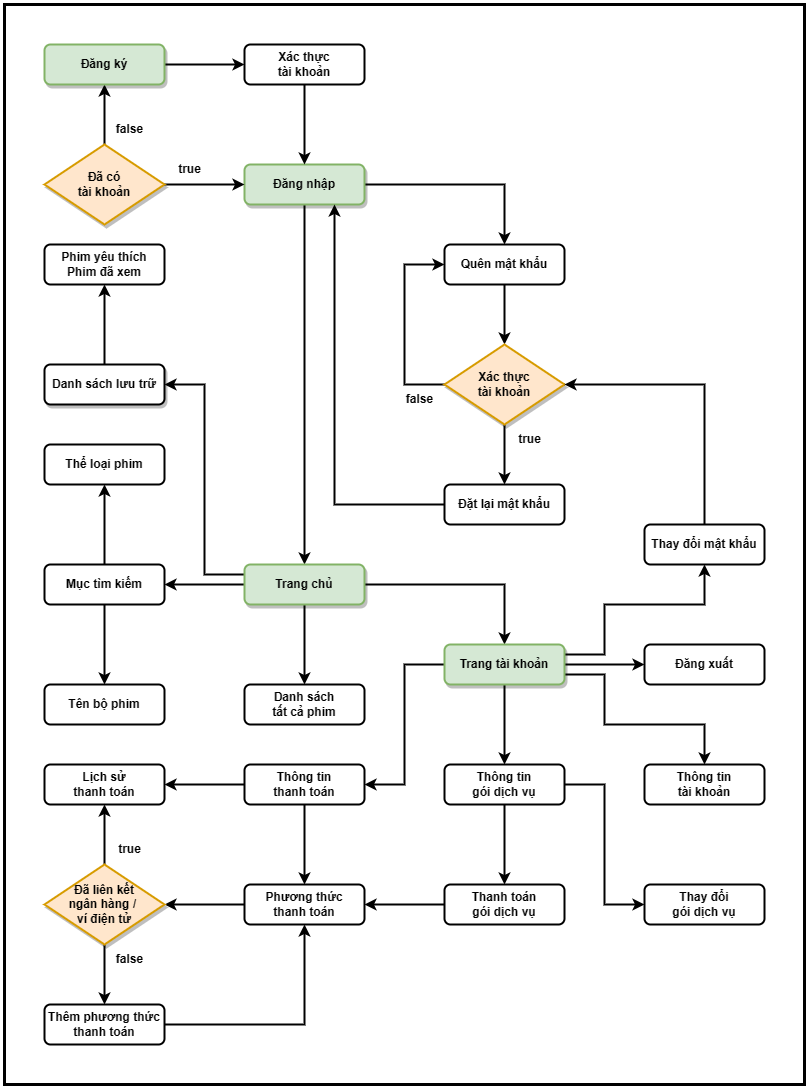

The diagram above was exported from draw.io. Its source (the exported page's mxGraphModel, read from the mxfile embedded in the PNG):
<mxGraphModel dx="1377" dy="756" grid="1" gridSize="10" guides="1" tooltips="1" connect="1" arrows="1" fold="1" page="1" pageScale="1" pageWidth="827" pageHeight="1169" math="0" shadow="0">
  <root>
    <mxCell id="0" />
    <mxCell id="1" parent="0" />
    <mxCell id="R6R2RgUmrvNEscCB8xWO-100" value="" style="rounded=0;whiteSpace=wrap;html=1;strokeWidth=3;" vertex="1" parent="1">
      <mxGeometry x="13" y="40" width="800" height="1080" as="geometry" />
    </mxCell>
    <mxCell id="R6R2RgUmrvNEscCB8xWO-32" style="edgeStyle=orthogonalEdgeStyle;orthogonalLoop=1;jettySize=auto;html=1;entryX=0.5;entryY=0;entryDx=0;entryDy=0;rounded=0;strokeWidth=2;fontFamily=Helvetica;fontStyle=1;shadow=0;" edge="1" parent="1" source="R6R2RgUmrvNEscCB8xWO-18" target="R6R2RgUmrvNEscCB8xWO-28">
      <mxGeometry relative="1" as="geometry" />
    </mxCell>
    <mxCell id="R6R2RgUmrvNEscCB8xWO-39" style="edgeStyle=orthogonalEdgeStyle;orthogonalLoop=1;jettySize=auto;html=1;exitX=0.5;exitY=1;exitDx=0;exitDy=0;fontFamily=Helvetica;fontStyle=1;strokeWidth=2;shadow=0;" edge="1" parent="1" source="R6R2RgUmrvNEscCB8xWO-18">
      <mxGeometry relative="1" as="geometry">
        <mxPoint x="313" y="600" as="targetPoint" />
      </mxGeometry>
    </mxCell>
    <mxCell id="R6R2RgUmrvNEscCB8xWO-18" value="Đăng nhập" style="rounded=1;whiteSpace=wrap;html=1;strokeWidth=2;fontFamily=Helvetica;fontStyle=1;shadow=1;fillColor=#d5e8d4;strokeColor=#82b366;" vertex="1" parent="1">
      <mxGeometry x="253" y="200" width="120" height="40" as="geometry" />
    </mxCell>
    <mxCell id="R6R2RgUmrvNEscCB8xWO-20" style="edgeStyle=orthogonalEdgeStyle;orthogonalLoop=1;jettySize=auto;html=1;entryX=0;entryY=0.5;entryDx=0;entryDy=0;strokeWidth=2;fontFamily=Helvetica;fontStyle=1;shadow=0;" edge="1" parent="1" source="R6R2RgUmrvNEscCB8xWO-19" target="R6R2RgUmrvNEscCB8xWO-18">
      <mxGeometry relative="1" as="geometry" />
    </mxCell>
    <mxCell id="R6R2RgUmrvNEscCB8xWO-23" style="edgeStyle=orthogonalEdgeStyle;orthogonalLoop=1;jettySize=auto;html=1;entryX=0.5;entryY=1;entryDx=0;entryDy=0;strokeWidth=2;fontFamily=Helvetica;fontStyle=1;shadow=0;" edge="1" parent="1" source="R6R2RgUmrvNEscCB8xWO-19" target="R6R2RgUmrvNEscCB8xWO-22">
      <mxGeometry relative="1" as="geometry" />
    </mxCell>
    <mxCell id="R6R2RgUmrvNEscCB8xWO-19" value="Đã có&lt;br&gt;tài khoản" style="rhombus;whiteSpace=wrap;html=1;fontFamily=Helvetica;strokeWidth=2;fontStyle=1;shadow=1;fillColor=#ffe6cc;strokeColor=#d79b00;" vertex="1" parent="1">
      <mxGeometry x="53" y="180" width="120" height="80" as="geometry" />
    </mxCell>
    <mxCell id="R6R2RgUmrvNEscCB8xWO-21" value="true" style="text;html=1;align=center;verticalAlign=middle;resizable=0;points=[];autosize=1;strokeColor=none;fillColor=none;fontStyle=1;strokeWidth=2;fontFamily=Helvetica;shadow=0;" vertex="1" parent="1">
      <mxGeometry x="173" y="190" width="50" height="30" as="geometry" />
    </mxCell>
    <mxCell id="R6R2RgUmrvNEscCB8xWO-26" style="edgeStyle=orthogonalEdgeStyle;orthogonalLoop=1;jettySize=auto;html=1;exitX=1;exitY=0.5;exitDx=0;exitDy=0;entryX=0;entryY=0.5;entryDx=0;entryDy=0;strokeWidth=2;fontFamily=Helvetica;fontStyle=1;shadow=0;" edge="1" parent="1" source="R6R2RgUmrvNEscCB8xWO-22" target="R6R2RgUmrvNEscCB8xWO-25">
      <mxGeometry relative="1" as="geometry" />
    </mxCell>
    <mxCell id="R6R2RgUmrvNEscCB8xWO-22" value="Đăng ký" style="rounded=1;whiteSpace=wrap;html=1;strokeWidth=2;fontFamily=Helvetica;fontStyle=1;shadow=1;fillColor=#d5e8d4;strokeColor=#82b366;" vertex="1" parent="1">
      <mxGeometry x="53" y="80" width="120" height="40" as="geometry" />
    </mxCell>
    <mxCell id="R6R2RgUmrvNEscCB8xWO-24" value="false" style="text;html=1;align=center;verticalAlign=middle;resizable=0;points=[];autosize=1;strokeColor=none;fillColor=none;fontStyle=1;strokeWidth=2;fontFamily=Helvetica;shadow=0;" vertex="1" parent="1">
      <mxGeometry x="113" y="150" width="50" height="30" as="geometry" />
    </mxCell>
    <mxCell id="R6R2RgUmrvNEscCB8xWO-27" style="edgeStyle=orthogonalEdgeStyle;orthogonalLoop=1;jettySize=auto;html=1;exitX=0.5;exitY=1;exitDx=0;exitDy=0;entryX=0.5;entryY=0;entryDx=0;entryDy=0;strokeWidth=2;fontFamily=Helvetica;fontStyle=1;shadow=0;" edge="1" parent="1" source="R6R2RgUmrvNEscCB8xWO-25" target="R6R2RgUmrvNEscCB8xWO-18">
      <mxGeometry relative="1" as="geometry" />
    </mxCell>
    <mxCell id="R6R2RgUmrvNEscCB8xWO-25" value="Xác thực&lt;br&gt;tài khoản" style="rounded=1;whiteSpace=wrap;html=1;strokeWidth=2;fontFamily=Helvetica;fontStyle=1;shadow=0;" vertex="1" parent="1">
      <mxGeometry x="253" y="80" width="120" height="40" as="geometry" />
    </mxCell>
    <mxCell id="R6R2RgUmrvNEscCB8xWO-33" style="edgeStyle=orthogonalEdgeStyle;orthogonalLoop=1;jettySize=auto;html=1;entryX=0.5;entryY=0;entryDx=0;entryDy=0;strokeWidth=2;fontFamily=Helvetica;fontStyle=1;shadow=0;" edge="1" parent="1" source="R6R2RgUmrvNEscCB8xWO-28" target="R6R2RgUmrvNEscCB8xWO-30">
      <mxGeometry relative="1" as="geometry" />
    </mxCell>
    <mxCell id="R6R2RgUmrvNEscCB8xWO-28" value="Quên mật khẩu" style="rounded=1;whiteSpace=wrap;html=1;strokeWidth=2;fontFamily=Helvetica;fontStyle=1;shadow=0;" vertex="1" parent="1">
      <mxGeometry x="453" y="280" width="120" height="40" as="geometry" />
    </mxCell>
    <mxCell id="R6R2RgUmrvNEscCB8xWO-35" style="edgeStyle=orthogonalEdgeStyle;orthogonalLoop=1;jettySize=auto;html=1;entryX=0.75;entryY=1;entryDx=0;entryDy=0;rounded=0;strokeWidth=2;fontFamily=Helvetica;fontStyle=1;shadow=0;" edge="1" parent="1" source="R6R2RgUmrvNEscCB8xWO-29" target="R6R2RgUmrvNEscCB8xWO-18">
      <mxGeometry relative="1" as="geometry" />
    </mxCell>
    <mxCell id="R6R2RgUmrvNEscCB8xWO-29" value="Đặt lại mật khẩu" style="rounded=1;whiteSpace=wrap;html=1;strokeWidth=2;fontFamily=Helvetica;fontStyle=1;shadow=0;" vertex="1" parent="1">
      <mxGeometry x="453" y="520" width="120" height="40" as="geometry" />
    </mxCell>
    <mxCell id="R6R2RgUmrvNEscCB8xWO-34" style="edgeStyle=orthogonalEdgeStyle;orthogonalLoop=1;jettySize=auto;html=1;entryX=0.5;entryY=0;entryDx=0;entryDy=0;strokeWidth=2;fontFamily=Helvetica;fontStyle=1;shadow=0;" edge="1" parent="1" source="R6R2RgUmrvNEscCB8xWO-30" target="R6R2RgUmrvNEscCB8xWO-29">
      <mxGeometry relative="1" as="geometry" />
    </mxCell>
    <mxCell id="R6R2RgUmrvNEscCB8xWO-38" style="edgeStyle=orthogonalEdgeStyle;orthogonalLoop=1;jettySize=auto;html=1;exitX=1;exitY=0.5;exitDx=0;exitDy=0;entryX=0;entryY=0.5;entryDx=0;entryDy=0;rounded=0;strokeWidth=2;fontFamily=Helvetica;fontStyle=1;shadow=0;" edge="1" parent="1" source="R6R2RgUmrvNEscCB8xWO-30" target="R6R2RgUmrvNEscCB8xWO-28">
      <mxGeometry relative="1" as="geometry">
        <Array as="points">
          <mxPoint x="413" y="420" />
          <mxPoint x="413" y="300" />
        </Array>
      </mxGeometry>
    </mxCell>
    <mxCell id="R6R2RgUmrvNEscCB8xWO-30" value="Xác thực&lt;br&gt;tài khoản" style="rhombus;whiteSpace=wrap;html=1;fontFamily=Helvetica;strokeWidth=2;fontStyle=1;shadow=1;fillColor=#ffe6cc;strokeColor=#d79b00;" vertex="1" parent="1">
      <mxGeometry x="453" y="380" width="120" height="80" as="geometry" />
    </mxCell>
    <mxCell id="R6R2RgUmrvNEscCB8xWO-36" value="true" style="text;html=1;align=center;verticalAlign=middle;resizable=0;points=[];autosize=1;strokeColor=none;fillColor=none;fontStyle=1;strokeWidth=2;fontFamily=Helvetica;shadow=0;" vertex="1" parent="1">
      <mxGeometry x="513" y="460" width="50" height="30" as="geometry" />
    </mxCell>
    <mxCell id="R6R2RgUmrvNEscCB8xWO-37" value="false" style="text;html=1;align=center;verticalAlign=middle;resizable=0;points=[];autosize=1;strokeColor=none;fillColor=none;fontStyle=1;strokeWidth=2;fontFamily=Helvetica;shadow=0;" vertex="1" parent="1">
      <mxGeometry x="403" y="420" width="50" height="30" as="geometry" />
    </mxCell>
    <mxCell id="R6R2RgUmrvNEscCB8xWO-42" style="edgeStyle=orthogonalEdgeStyle;orthogonalLoop=1;jettySize=auto;html=1;entryX=0.5;entryY=0;entryDx=0;entryDy=0;fontFamily=Helvetica;fontStyle=1;rounded=0;exitX=1;exitY=0.5;exitDx=0;exitDy=0;strokeWidth=2;shadow=0;" edge="1" parent="1" source="R6R2RgUmrvNEscCB8xWO-40" target="R6R2RgUmrvNEscCB8xWO-41">
      <mxGeometry relative="1" as="geometry">
        <mxPoint x="453" y="620" as="sourcePoint" />
      </mxGeometry>
    </mxCell>
    <mxCell id="R6R2RgUmrvNEscCB8xWO-94" style="edgeStyle=orthogonalEdgeStyle;orthogonalLoop=1;jettySize=auto;html=1;strokeWidth=2;shadow=0;" edge="1" parent="1" source="R6R2RgUmrvNEscCB8xWO-40" target="R6R2RgUmrvNEscCB8xWO-90">
      <mxGeometry relative="1" as="geometry" />
    </mxCell>
    <mxCell id="R6R2RgUmrvNEscCB8xWO-95" style="edgeStyle=orthogonalEdgeStyle;orthogonalLoop=1;jettySize=auto;html=1;entryX=1;entryY=0.5;entryDx=0;entryDy=0;strokeWidth=2;shadow=0;" edge="1" parent="1" source="R6R2RgUmrvNEscCB8xWO-40" target="R6R2RgUmrvNEscCB8xWO-89">
      <mxGeometry relative="1" as="geometry" />
    </mxCell>
    <mxCell id="R6R2RgUmrvNEscCB8xWO-98" style="edgeStyle=orthogonalEdgeStyle;orthogonalLoop=1;jettySize=auto;html=1;exitX=0;exitY=0.25;exitDx=0;exitDy=0;entryX=1;entryY=0.5;entryDx=0;entryDy=0;rounded=0;strokeWidth=2;shadow=0;" edge="1" parent="1" source="R6R2RgUmrvNEscCB8xWO-40" target="R6R2RgUmrvNEscCB8xWO-83">
      <mxGeometry relative="1" as="geometry" />
    </mxCell>
    <mxCell id="R6R2RgUmrvNEscCB8xWO-40" value="Trang chủ" style="rounded=1;whiteSpace=wrap;html=1;strokeWidth=2;fontFamily=Helvetica;fontStyle=1;shadow=1;fillColor=#d5e8d4;strokeColor=#82b366;" vertex="1" parent="1">
      <mxGeometry x="253" y="600" width="120" height="40" as="geometry" />
    </mxCell>
    <mxCell id="R6R2RgUmrvNEscCB8xWO-49" style="edgeStyle=orthogonalEdgeStyle;orthogonalLoop=1;jettySize=auto;html=1;exitX=1;exitY=0.25;exitDx=0;exitDy=0;entryX=0.5;entryY=1;entryDx=0;entryDy=0;rounded=0;strokeWidth=2;shadow=0;" edge="1" parent="1" source="R6R2RgUmrvNEscCB8xWO-41" target="R6R2RgUmrvNEscCB8xWO-47">
      <mxGeometry relative="1" as="geometry">
        <Array as="points">
          <mxPoint x="613" y="690" />
          <mxPoint x="613" y="640" />
          <mxPoint x="713" y="640" />
        </Array>
      </mxGeometry>
    </mxCell>
    <mxCell id="R6R2RgUmrvNEscCB8xWO-51" style="edgeStyle=orthogonalEdgeStyle;orthogonalLoop=1;jettySize=auto;html=1;exitX=1;exitY=0.5;exitDx=0;exitDy=0;entryX=0;entryY=0.5;entryDx=0;entryDy=0;strokeWidth=2;rounded=0;shadow=0;" edge="1" parent="1" source="R6R2RgUmrvNEscCB8xWO-41" target="R6R2RgUmrvNEscCB8xWO-43">
      <mxGeometry relative="1" as="geometry" />
    </mxCell>
    <mxCell id="R6R2RgUmrvNEscCB8xWO-53" style="edgeStyle=orthogonalEdgeStyle;orthogonalLoop=1;jettySize=auto;html=1;entryX=0.5;entryY=0;entryDx=0;entryDy=0;strokeWidth=2;shadow=0;" edge="1" parent="1" source="R6R2RgUmrvNEscCB8xWO-41" target="R6R2RgUmrvNEscCB8xWO-46">
      <mxGeometry relative="1" as="geometry" />
    </mxCell>
    <mxCell id="R6R2RgUmrvNEscCB8xWO-54" style="edgeStyle=orthogonalEdgeStyle;orthogonalLoop=1;jettySize=auto;html=1;entryX=1;entryY=0.5;entryDx=0;entryDy=0;strokeWidth=2;strokeColor=default;rounded=0;shadow=0;" edge="1" parent="1" source="R6R2RgUmrvNEscCB8xWO-41" target="R6R2RgUmrvNEscCB8xWO-45">
      <mxGeometry relative="1" as="geometry" />
    </mxCell>
    <mxCell id="R6R2RgUmrvNEscCB8xWO-68" style="edgeStyle=orthogonalEdgeStyle;orthogonalLoop=1;jettySize=auto;html=1;exitX=1;exitY=0.75;exitDx=0;exitDy=0;rounded=0;strokeWidth=2;shadow=0;" edge="1" parent="1" source="R6R2RgUmrvNEscCB8xWO-41" target="R6R2RgUmrvNEscCB8xWO-44">
      <mxGeometry relative="1" as="geometry">
        <Array as="points">
          <mxPoint x="613" y="710" />
          <mxPoint x="613" y="760" />
          <mxPoint x="713" y="760" />
        </Array>
      </mxGeometry>
    </mxCell>
    <mxCell id="R6R2RgUmrvNEscCB8xWO-41" value="Trang tài khoản" style="rounded=1;whiteSpace=wrap;html=1;strokeWidth=2;fontFamily=Helvetica;fontStyle=1;shadow=1;fillColor=#d5e8d4;strokeColor=#82b366;" vertex="1" parent="1">
      <mxGeometry x="453" y="680" width="120" height="40" as="geometry" />
    </mxCell>
    <mxCell id="R6R2RgUmrvNEscCB8xWO-44" value="Thông tin&lt;br&gt;tài khoản" style="rounded=1;whiteSpace=wrap;html=1;strokeWidth=2;fontFamily=Helvetica;fontStyle=1;shadow=0;" vertex="1" parent="1">
      <mxGeometry x="653" y="800" width="120" height="40" as="geometry" />
    </mxCell>
    <mxCell id="R6R2RgUmrvNEscCB8xWO-61" style="edgeStyle=orthogonalEdgeStyle;orthogonalLoop=1;jettySize=auto;html=1;entryX=0.5;entryY=0;entryDx=0;entryDy=0;strokeWidth=2;shadow=0;" edge="1" parent="1" source="R6R2RgUmrvNEscCB8xWO-45" target="R6R2RgUmrvNEscCB8xWO-59">
      <mxGeometry relative="1" as="geometry" />
    </mxCell>
    <mxCell id="R6R2RgUmrvNEscCB8xWO-62" style="edgeStyle=orthogonalEdgeStyle;orthogonalLoop=1;jettySize=auto;html=1;entryX=1;entryY=0.5;entryDx=0;entryDy=0;strokeWidth=2;shadow=0;" edge="1" parent="1" source="R6R2RgUmrvNEscCB8xWO-45" target="R6R2RgUmrvNEscCB8xWO-60">
      <mxGeometry relative="1" as="geometry" />
    </mxCell>
    <mxCell id="R6R2RgUmrvNEscCB8xWO-45" value="Thông tin&lt;br&gt;thanh toán" style="rounded=1;whiteSpace=wrap;html=1;strokeWidth=2;fontFamily=Helvetica;fontStyle=1;shadow=0;" vertex="1" parent="1">
      <mxGeometry x="253" y="800" width="120" height="40" as="geometry" />
    </mxCell>
    <mxCell id="R6R2RgUmrvNEscCB8xWO-57" style="edgeStyle=orthogonalEdgeStyle;orthogonalLoop=1;jettySize=auto;html=1;exitX=0.5;exitY=1;exitDx=0;exitDy=0;entryX=0.5;entryY=0;entryDx=0;entryDy=0;rounded=0;strokeWidth=2;shadow=0;" edge="1" parent="1" source="R6R2RgUmrvNEscCB8xWO-46" target="R6R2RgUmrvNEscCB8xWO-55">
      <mxGeometry relative="1" as="geometry">
        <Array as="points">
          <mxPoint x="513" y="870" />
          <mxPoint x="513" y="870" />
        </Array>
      </mxGeometry>
    </mxCell>
    <mxCell id="R6R2RgUmrvNEscCB8xWO-58" style="edgeStyle=orthogonalEdgeStyle;orthogonalLoop=1;jettySize=auto;html=1;exitX=1;exitY=0.5;exitDx=0;exitDy=0;rounded=0;entryX=0;entryY=0.5;entryDx=0;entryDy=0;strokeWidth=2;shadow=0;" edge="1" parent="1" source="R6R2RgUmrvNEscCB8xWO-46" target="R6R2RgUmrvNEscCB8xWO-56">
      <mxGeometry relative="1" as="geometry">
        <mxPoint x="623" y="920" as="targetPoint" />
        <Array as="points">
          <mxPoint x="613" y="820" />
          <mxPoint x="613" y="940" />
        </Array>
      </mxGeometry>
    </mxCell>
    <mxCell id="R6R2RgUmrvNEscCB8xWO-46" value="Thông tin&lt;br&gt;gói dịch vụ" style="rounded=1;whiteSpace=wrap;html=1;strokeWidth=2;fontFamily=Helvetica;fontStyle=1;shadow=0;" vertex="1" parent="1">
      <mxGeometry x="453" y="800" width="120" height="40" as="geometry" />
    </mxCell>
    <mxCell id="R6R2RgUmrvNEscCB8xWO-50" style="edgeStyle=orthogonalEdgeStyle;orthogonalLoop=1;jettySize=auto;html=1;rounded=0;entryX=1;entryY=0.5;entryDx=0;entryDy=0;strokeWidth=2;shadow=0;" edge="1" parent="1" source="R6R2RgUmrvNEscCB8xWO-47" target="R6R2RgUmrvNEscCB8xWO-30">
      <mxGeometry relative="1" as="geometry">
        <mxPoint x="653" y="420" as="targetPoint" />
        <Array as="points">
          <mxPoint x="713" y="420" />
        </Array>
      </mxGeometry>
    </mxCell>
    <mxCell id="R6R2RgUmrvNEscCB8xWO-47" value="Thay đổi mật khẩu" style="rounded=1;whiteSpace=wrap;html=1;strokeWidth=2;fontFamily=Helvetica;fontStyle=1;shadow=0;" vertex="1" parent="1">
      <mxGeometry x="653" y="560" width="120" height="40" as="geometry" />
    </mxCell>
    <mxCell id="R6R2RgUmrvNEscCB8xWO-65" style="edgeStyle=orthogonalEdgeStyle;orthogonalLoop=1;jettySize=auto;html=1;entryX=1;entryY=0.5;entryDx=0;entryDy=0;rounded=0;strokeWidth=2;shadow=0;" edge="1" parent="1" source="R6R2RgUmrvNEscCB8xWO-55" target="R6R2RgUmrvNEscCB8xWO-59">
      <mxGeometry relative="1" as="geometry">
        <mxPoint x="373" y="940" as="targetPoint" />
      </mxGeometry>
    </mxCell>
    <mxCell id="R6R2RgUmrvNEscCB8xWO-55" value="Thanh toán&lt;br&gt;gói dịch vụ" style="rounded=1;whiteSpace=wrap;html=1;strokeWidth=2;fontFamily=Helvetica;fontStyle=1;shadow=0;" vertex="1" parent="1">
      <mxGeometry x="453" y="920" width="120" height="40" as="geometry" />
    </mxCell>
    <mxCell id="R6R2RgUmrvNEscCB8xWO-56" value="Thay đổi&lt;br&gt;gói dịch vụ" style="rounded=1;whiteSpace=wrap;html=1;strokeWidth=2;fontFamily=Helvetica;fontStyle=1;shadow=0;" vertex="1" parent="1">
      <mxGeometry x="653" y="920" width="120" height="40" as="geometry" />
    </mxCell>
    <mxCell id="R6R2RgUmrvNEscCB8xWO-70" style="edgeStyle=orthogonalEdgeStyle;orthogonalLoop=1;jettySize=auto;html=1;entryX=1;entryY=0.5;entryDx=0;entryDy=0;strokeWidth=2;shadow=0;" edge="1" parent="1" source="R6R2RgUmrvNEscCB8xWO-59" target="R6R2RgUmrvNEscCB8xWO-69">
      <mxGeometry relative="1" as="geometry" />
    </mxCell>
    <mxCell id="R6R2RgUmrvNEscCB8xWO-59" value="Phương thức&lt;br&gt;thanh toán" style="rounded=1;whiteSpace=wrap;html=1;strokeWidth=2;fontFamily=Helvetica;fontStyle=1;shadow=0;" vertex="1" parent="1">
      <mxGeometry x="253" y="920" width="120" height="40" as="geometry" />
    </mxCell>
    <mxCell id="R6R2RgUmrvNEscCB8xWO-60" value="Lịch sử&lt;br&gt;thanh toán" style="rounded=1;whiteSpace=wrap;html=1;strokeWidth=2;fontFamily=Helvetica;fontStyle=1;shadow=0;" vertex="1" parent="1">
      <mxGeometry x="53" y="800" width="120" height="40" as="geometry" />
    </mxCell>
    <mxCell id="R6R2RgUmrvNEscCB8xWO-43" value="Đăng xuất" style="rounded=1;whiteSpace=wrap;html=1;strokeWidth=2;fontFamily=Helvetica;fontStyle=1;shadow=0;" vertex="1" parent="1">
      <mxGeometry x="653" y="680" width="120" height="40" as="geometry" />
    </mxCell>
    <mxCell id="R6R2RgUmrvNEscCB8xWO-73" style="edgeStyle=orthogonalEdgeStyle;orthogonalLoop=1;jettySize=auto;html=1;entryX=0.5;entryY=1;entryDx=0;entryDy=0;strokeWidth=2;shadow=0;" edge="1" parent="1" source="R6R2RgUmrvNEscCB8xWO-69" target="R6R2RgUmrvNEscCB8xWO-60">
      <mxGeometry relative="1" as="geometry" />
    </mxCell>
    <mxCell id="R6R2RgUmrvNEscCB8xWO-74" style="edgeStyle=orthogonalEdgeStyle;orthogonalLoop=1;jettySize=auto;html=1;entryX=0.5;entryY=0;entryDx=0;entryDy=0;strokeWidth=2;shadow=0;" edge="1" parent="1" source="R6R2RgUmrvNEscCB8xWO-69" target="R6R2RgUmrvNEscCB8xWO-71">
      <mxGeometry relative="1" as="geometry" />
    </mxCell>
    <mxCell id="R6R2RgUmrvNEscCB8xWO-69" value="Đã liên kết&lt;br&gt;ngân hàng /&amp;nbsp;&lt;br&gt;ví điện tử" style="rhombus;whiteSpace=wrap;html=1;fontFamily=Helvetica;strokeWidth=2;fontStyle=1;shadow=1;fillColor=#ffe6cc;strokeColor=#d79b00;" vertex="1" parent="1">
      <mxGeometry x="53" y="900" width="120" height="80" as="geometry" />
    </mxCell>
    <mxCell id="R6R2RgUmrvNEscCB8xWO-79" style="edgeStyle=orthogonalEdgeStyle;orthogonalLoop=1;jettySize=auto;html=1;exitX=1;exitY=0.5;exitDx=0;exitDy=0;entryX=0.5;entryY=1;entryDx=0;entryDy=0;rounded=0;strokeWidth=2;shadow=0;" edge="1" parent="1" source="R6R2RgUmrvNEscCB8xWO-71" target="R6R2RgUmrvNEscCB8xWO-59">
      <mxGeometry relative="1" as="geometry" />
    </mxCell>
    <mxCell id="R6R2RgUmrvNEscCB8xWO-71" value="Thêm phương thức&lt;br&gt;thanh toán" style="rounded=1;whiteSpace=wrap;html=1;strokeWidth=2;fontFamily=Helvetica;fontStyle=1;shadow=0;" vertex="1" parent="1">
      <mxGeometry x="53" y="1040" width="120" height="40" as="geometry" />
    </mxCell>
    <mxCell id="R6R2RgUmrvNEscCB8xWO-80" value="true" style="text;html=1;align=center;verticalAlign=middle;resizable=0;points=[];autosize=1;strokeColor=none;fillColor=none;fontStyle=1;strokeWidth=2;fontFamily=Helvetica;shadow=0;" vertex="1" parent="1">
      <mxGeometry x="113" y="870" width="50" height="30" as="geometry" />
    </mxCell>
    <mxCell id="R6R2RgUmrvNEscCB8xWO-81" value="false" style="text;html=1;align=center;verticalAlign=middle;resizable=0;points=[];autosize=1;strokeColor=none;fillColor=none;fontStyle=1;strokeWidth=2;fontFamily=Helvetica;shadow=0;" vertex="1" parent="1">
      <mxGeometry x="113" y="980" width="50" height="30" as="geometry" />
    </mxCell>
    <mxCell id="R6R2RgUmrvNEscCB8xWO-99" style="edgeStyle=orthogonalEdgeStyle;orthogonalLoop=1;jettySize=auto;html=1;entryX=0.5;entryY=1;entryDx=0;entryDy=0;strokeWidth=2;shadow=0;" edge="1" parent="1" source="R6R2RgUmrvNEscCB8xWO-83" target="R6R2RgUmrvNEscCB8xWO-85">
      <mxGeometry relative="1" as="geometry" />
    </mxCell>
    <mxCell id="R6R2RgUmrvNEscCB8xWO-83" value="Danh sách lưu trữ" style="rounded=1;whiteSpace=wrap;html=1;strokeWidth=2;fontFamily=Helvetica;fontStyle=1;shadow=1;" vertex="1" parent="1">
      <mxGeometry x="53" y="400" width="120" height="40" as="geometry" />
    </mxCell>
    <mxCell id="R6R2RgUmrvNEscCB8xWO-85" value="Phim yêu thích&lt;br&gt;Phim đã xem" style="rounded=1;whiteSpace=wrap;html=1;strokeWidth=2;fontFamily=Helvetica;fontStyle=1;shadow=0;" vertex="1" parent="1">
      <mxGeometry x="53" y="280" width="120" height="40" as="geometry" />
    </mxCell>
    <mxCell id="R6R2RgUmrvNEscCB8xWO-96" style="edgeStyle=orthogonalEdgeStyle;orthogonalLoop=1;jettySize=auto;html=1;entryX=0.5;entryY=1;entryDx=0;entryDy=0;strokeWidth=2;shadow=0;" edge="1" parent="1" source="R6R2RgUmrvNEscCB8xWO-89" target="R6R2RgUmrvNEscCB8xWO-92">
      <mxGeometry relative="1" as="geometry" />
    </mxCell>
    <mxCell id="R6R2RgUmrvNEscCB8xWO-97" style="edgeStyle=orthogonalEdgeStyle;orthogonalLoop=1;jettySize=auto;html=1;entryX=0.5;entryY=0;entryDx=0;entryDy=0;strokeWidth=2;shadow=0;" edge="1" parent="1" source="R6R2RgUmrvNEscCB8xWO-89" target="R6R2RgUmrvNEscCB8xWO-93">
      <mxGeometry relative="1" as="geometry" />
    </mxCell>
    <mxCell id="R6R2RgUmrvNEscCB8xWO-89" value="Mục tìm kiếm" style="rounded=1;whiteSpace=wrap;html=1;strokeWidth=2;fontFamily=Helvetica;fontStyle=1;shadow=0;" vertex="1" parent="1">
      <mxGeometry x="53" y="600" width="120" height="40" as="geometry" />
    </mxCell>
    <mxCell id="R6R2RgUmrvNEscCB8xWO-90" value="Danh sách &lt;br&gt;tất cả phim" style="rounded=1;whiteSpace=wrap;html=1;strokeWidth=2;fontFamily=Helvetica;fontStyle=1;shadow=0;" vertex="1" parent="1">
      <mxGeometry x="253" y="720" width="120" height="40" as="geometry" />
    </mxCell>
    <mxCell id="R6R2RgUmrvNEscCB8xWO-92" value="Thể loại phim" style="rounded=1;whiteSpace=wrap;html=1;strokeWidth=2;fontFamily=Helvetica;fontStyle=1;shadow=0;" vertex="1" parent="1">
      <mxGeometry x="53" y="480" width="120" height="40" as="geometry" />
    </mxCell>
    <mxCell id="R6R2RgUmrvNEscCB8xWO-93" value="Tên bộ phim" style="rounded=1;whiteSpace=wrap;html=1;strokeWidth=2;fontFamily=Helvetica;fontStyle=1;shadow=0;" vertex="1" parent="1">
      <mxGeometry x="53" y="720" width="120" height="40" as="geometry" />
    </mxCell>
  </root>
</mxGraphModel>